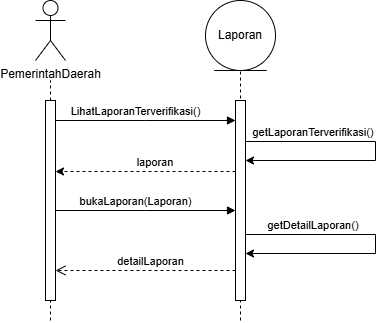

The diagram above was exported from draw.io. Its source (the exported page's mxGraphModel, read from the mxfile embedded in the PNG):
<mxGraphModel dx="805" dy="485" grid="1" gridSize="10" guides="1" tooltips="1" connect="1" arrows="1" fold="1" page="1" pageScale="1" pageWidth="850" pageHeight="1100" math="0" shadow="0">
  <root>
    <mxCell id="0" />
    <mxCell id="1" parent="0" />
    <mxCell id="-EES6OzOxEFbwSZ7vx94-1" parent="1" style="shape=umlActor;verticalLabelPosition=bottom;verticalAlign=top;html=1;" value="PemerintahDaerah" vertex="1">
      <mxGeometry height="60" width="30" x="80" y="30" as="geometry" />
    </mxCell>
    <mxCell id="-EES6OzOxEFbwSZ7vx94-2" edge="1" parent="1" source="-EES6OzOxEFbwSZ7vx94-4" style="endArrow=none;dashed=1;html=1;rounded=0;" value="">
      <mxGeometry height="50" relative="1" width="50" as="geometry">
        <mxPoint x="95" y="320" as="sourcePoint" />
        <mxPoint x="95" y="110" as="targetPoint" />
      </mxGeometry>
    </mxCell>
    <mxCell id="-EES6OzOxEFbwSZ7vx94-3" edge="1" parent="1" style="endArrow=none;dashed=1;html=1;rounded=0;" target="-EES6OzOxEFbwSZ7vx94-4" value="">
      <mxGeometry height="50" relative="1" width="50" as="geometry">
        <mxPoint x="95" y="350" as="sourcePoint" />
        <mxPoint x="95" y="100" as="targetPoint" />
      </mxGeometry>
    </mxCell>
    <mxCell id="-EES6OzOxEFbwSZ7vx94-4" parent="1" style="html=1;points=[[0,0,0,0,5],[0,1,0,0,-5],[1,0,0,0,5],[1,1,0,0,-5]];perimeter=orthogonalPerimeter;outlineConnect=0;targetShapes=umlLifeline;portConstraint=eastwest;newEdgeStyle={&quot;edgeStyle&quot;:&quot;sequenceEdgeStyle&quot;,&quot;libavoidRouting&quot;:0,&quot;curved&quot;:0,&quot;rounded&quot;:0};" value="" vertex="1">
      <mxGeometry height="200" width="10" x="90" y="130" as="geometry" />
    </mxCell>
    <mxCell id="-EES6OzOxEFbwSZ7vx94-5" edge="1" parent="1" style="html=1;verticalAlign=bottom;endArrow=block;edgeStyle=sequenceEdgeStyle;libavoidRouting=0;curved=0;rounded=0;" target="-EES6OzOxEFbwSZ7vx94-7" value="LihatLaporanTerverifikasi()">
      <mxGeometry relative="1" width="80" x="-0.1111" as="geometry">
        <Array as="points">
          <mxPoint x="190" y="150" />
        </Array>
        <mxPoint x="100" y="150" as="sourcePoint" />
        <mxPoint x="180" y="150" as="targetPoint" />
      </mxGeometry>
    </mxCell>
    <mxCell id="-EES6OzOxEFbwSZ7vx94-6" edge="1" parent="1" style="endArrow=none;dashed=1;html=1;rounded=0;" value="">
      <mxGeometry height="50" relative="1" width="50" as="geometry">
        <mxPoint x="285" y="350" as="sourcePoint" />
        <mxPoint x="285" y="100" as="targetPoint" />
      </mxGeometry>
    </mxCell>
    <mxCell id="-EES6OzOxEFbwSZ7vx94-7" parent="1" style="html=1;points=[[0,0,0,0,5],[0,1,0,0,-5],[1,0,0,0,5],[1,1,0,0,-5]];perimeter=orthogonalPerimeter;outlineConnect=0;targetShapes=umlLifeline;portConstraint=eastwest;newEdgeStyle={&quot;edgeStyle&quot;:&quot;sequenceEdgeStyle&quot;,&quot;libavoidRouting&quot;:0,&quot;curved&quot;:0,&quot;rounded&quot;:0};" value="" vertex="1">
      <mxGeometry height="200" width="10" x="280" y="130" as="geometry" />
    </mxCell>
    <mxCell id="-EES6OzOxEFbwSZ7vx94-8" edge="1" parent="1" style="endArrow=classic;html=1;rounded=0;dashed=1;" value="">
      <mxGeometry height="50" relative="1" width="50" as="geometry">
        <mxPoint x="280" y="201" as="sourcePoint" />
        <mxPoint x="100" y="201" as="targetPoint" />
      </mxGeometry>
    </mxCell>
    <mxCell id="-EES6OzOxEFbwSZ7vx94-9" parent="1" style="text;html=1;whiteSpace=wrap;strokeColor=none;fillColor=none;align=center;verticalAlign=middle;rounded=0;fontSize=11;" value="laporan" vertex="1">
      <mxGeometry height="30" width="60" x="170" y="177" as="geometry" />
    </mxCell>
    <mxCell id="-EES6OzOxEFbwSZ7vx94-10" edge="1" parent="1" style="html=1;verticalAlign=bottom;endArrow=block;edgeStyle=sequenceEdgeStyle;libavoidRouting=0;curved=0;rounded=0;" value="bukaLaporan(Laporan)">
      <mxGeometry relative="1" width="80" x="-0.1111" as="geometry">
        <Array as="points">
          <mxPoint x="190" y="240" />
        </Array>
        <mxPoint x="100" y="240" as="sourcePoint" />
        <mxPoint x="280" y="240" as="targetPoint" />
      </mxGeometry>
    </mxCell>
    <mxCell id="-EES6OzOxEFbwSZ7vx94-11" edge="1" parent="1" style="endArrow=classic;html=1;rounded=0;edgeStyle=orthogonalEdgeStyle;" target="-EES6OzOxEFbwSZ7vx94-7" value="">
      <mxGeometry height="50" relative="1" width="50" x="0.269" as="geometry">
        <Array as="points">
          <mxPoint x="290" y="171" />
          <mxPoint x="420" y="171" />
          <mxPoint x="420" y="190" />
        </Array>
        <mxPoint x="290" y="160" as="sourcePoint" />
        <mxPoint x="400" y="140" as="targetPoint" />
      </mxGeometry>
    </mxCell>
    <mxCell id="-EES6OzOxEFbwSZ7vx94-12" parent="1" style="text;html=1;whiteSpace=wrap;strokeColor=none;fillColor=none;align=center;verticalAlign=middle;rounded=0;fontSize=11;" value="getLaporanTerverifikasi()" vertex="1">
      <mxGeometry height="30" width="60" x="328" y="147" as="geometry" />
    </mxCell>
    <mxCell id="-EES6OzOxEFbwSZ7vx94-13" edge="1" parent="1" source="-EES6OzOxEFbwSZ7vx94-7" style="html=1;verticalAlign=bottom;endArrow=open;dashed=1;endSize=8;edgeStyle=sequenceEdgeStyle;libavoidRouting=0;curved=0;rounded=0;" target="-EES6OzOxEFbwSZ7vx94-4" value="detailLaporan">
      <mxGeometry relative="1" x="-0.0554" as="geometry">
        <mxPoint as="offset" />
        <Array as="points">
          <mxPoint x="185" y="300" />
        </Array>
        <mxPoint x="270" y="290" as="sourcePoint" />
        <mxPoint x="60" y="480" as="targetPoint" />
      </mxGeometry>
    </mxCell>
    <mxCell id="-EES6OzOxEFbwSZ7vx94-14" parent="1" style="ellipse;shape=umlEntity;whiteSpace=wrap;html=1;" value="Laporan" vertex="1">
      <mxGeometry height="70" width="70" x="250" y="30" as="geometry" />
    </mxCell>
    <mxCell id="-EES6OzOxEFbwSZ7vx94-15" edge="1" parent="1" style="endArrow=classic;html=1;rounded=0;edgeStyle=orthogonalEdgeStyle;" value="">
      <mxGeometry height="50" relative="1" width="50" x="0.269" as="geometry">
        <Array as="points">
          <mxPoint x="290" y="264" />
          <mxPoint x="420" y="264" />
          <mxPoint x="420" y="283" />
        </Array>
        <mxPoint x="290" y="253" as="sourcePoint" />
        <mxPoint x="290" y="283" as="targetPoint" />
      </mxGeometry>
    </mxCell>
    <mxCell id="-EES6OzOxEFbwSZ7vx94-16" parent="1" style="text;html=1;whiteSpace=wrap;strokeColor=none;fillColor=none;align=center;verticalAlign=middle;rounded=0;fontSize=11;" value="getDetailLaporan()" vertex="1">
      <mxGeometry height="30" width="60" x="328" y="240" as="geometry" />
    </mxCell>
  </root>
</mxGraphModel>